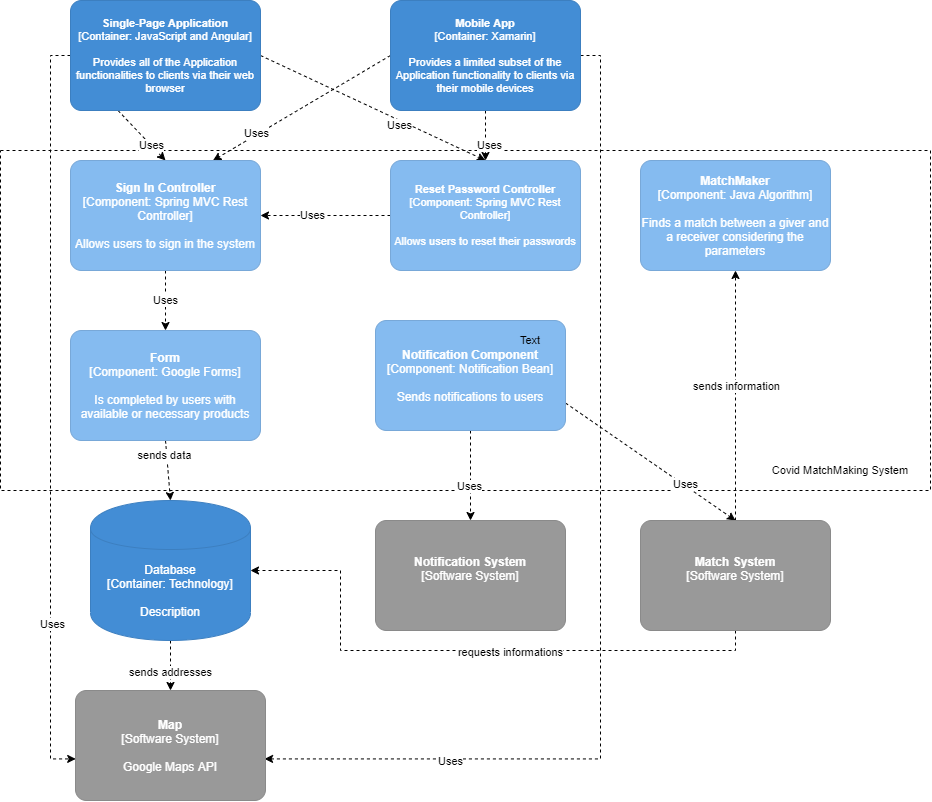

The diagram above was exported from draw.io. Its source (the exported page's mxGraphModel, read from the mxfile embedded in the PNG):
<mxGraphModel dx="1483" dy="701" grid="1" gridSize="10" guides="1" tooltips="1" connect="1" arrows="1" fold="1" page="1" pageScale="1" pageWidth="850" pageHeight="1100" math="0" shadow="0">
  <root>
    <mxCell id="0" />
    <mxCell id="1" parent="0" />
    <mxCell id="-rO2X-R-h5_dVaWr2MTx-46" value="" style="rounded=0;whiteSpace=wrap;html=1;fontSize=11;dashed=1;" vertex="1" parent="1">
      <mxGeometry x="50" y="190" width="930" height="340" as="geometry" />
    </mxCell>
    <mxCell id="-rO2X-R-h5_dVaWr2MTx-16" style="edgeStyle=none;rounded=0;orthogonalLoop=1;jettySize=auto;html=1;exitX=1;exitY=0.5;exitDx=0;exitDy=0;exitPerimeter=0;entryX=0.5;entryY=0;entryDx=0;entryDy=0;entryPerimeter=0;dashed=1;fontSize=11;" edge="1" parent="1" source="-rO2X-R-h5_dVaWr2MTx-1" target="-rO2X-R-h5_dVaWr2MTx-6">
      <mxGeometry relative="1" as="geometry" />
    </mxCell>
    <mxCell id="-rO2X-R-h5_dVaWr2MTx-18" value="Uses" style="edgeLabel;html=1;align=center;verticalAlign=middle;resizable=0;points=[];fontSize=11;" vertex="1" connectable="0" parent="-rO2X-R-h5_dVaWr2MTx-16">
      <mxGeometry x="0.2462" y="-4" relative="1" as="geometry">
        <mxPoint as="offset" />
      </mxGeometry>
    </mxCell>
    <mxCell id="-rO2X-R-h5_dVaWr2MTx-17" style="edgeStyle=none;rounded=0;orthogonalLoop=1;jettySize=auto;html=1;exitX=0.25;exitY=1;exitDx=0;exitDy=0;exitPerimeter=0;entryX=0.5;entryY=0;entryDx=0;entryDy=0;entryPerimeter=0;dashed=1;fontSize=11;" edge="1" parent="1" source="-rO2X-R-h5_dVaWr2MTx-1" target="-rO2X-R-h5_dVaWr2MTx-5">
      <mxGeometry relative="1" as="geometry" />
    </mxCell>
    <mxCell id="-rO2X-R-h5_dVaWr2MTx-20" value="Uses" style="edgeLabel;html=1;align=center;verticalAlign=middle;resizable=0;points=[];fontSize=11;" vertex="1" connectable="0" parent="-rO2X-R-h5_dVaWr2MTx-17">
      <mxGeometry x="0.3516" relative="1" as="geometry">
        <mxPoint as="offset" />
      </mxGeometry>
    </mxCell>
    <mxCell id="-rO2X-R-h5_dVaWr2MTx-27" style="rounded=0;orthogonalLoop=1;jettySize=auto;html=1;exitX=0;exitY=0.5;exitDx=0;exitDy=0;exitPerimeter=0;dashed=1;fontSize=11;entryX=0.001;entryY=0.622;entryDx=0;entryDy=0;entryPerimeter=0;edgeStyle=orthogonalEdgeStyle;" edge="1" parent="1" source="-rO2X-R-h5_dVaWr2MTx-1" target="-rO2X-R-h5_dVaWr2MTx-11">
      <mxGeometry relative="1" as="geometry">
        <mxPoint x="60" y="530" as="targetPoint" />
      </mxGeometry>
    </mxCell>
    <mxCell id="-rO2X-R-h5_dVaWr2MTx-30" value="Uses" style="edgeLabel;html=1;align=center;verticalAlign=middle;resizable=0;points=[];fontSize=11;" vertex="1" connectable="0" parent="-rO2X-R-h5_dVaWr2MTx-27">
      <mxGeometry x="0.5736" y="1" relative="1" as="geometry">
        <mxPoint as="offset" />
      </mxGeometry>
    </mxCell>
    <object placeholders="1" c4Name="Single-Page Application" c4Type="Container" c4Technology="JavaScript and Angular" c4Description="Provides all of the Application functionalities to clients via their web browser" label="&lt;b style=&quot;font-size: 11px;&quot;&gt;%c4Name%&lt;/b&gt;&lt;div style=&quot;font-size: 11px;&quot;&gt;[%c4Type%: %c4Technology%]&lt;/div&gt;&lt;br style=&quot;font-size: 11px;&quot;&gt;&lt;div style=&quot;font-size: 11px;&quot;&gt;%c4Description%&lt;/div&gt;" id="-rO2X-R-h5_dVaWr2MTx-1">
      <mxCell style="rounded=1;whiteSpace=wrap;html=1;labelBackgroundColor=none;fillColor=#438DD5;fontColor=#ffffff;align=center;arcSize=10;strokeColor=#3C7FC0;metaEdit=1;metaData={&quot;c4Type&quot;:{&quot;editable&quot;:false}};points=[[0.25,0,0],[0.5,0,0],[0.75,0,0],[1,0.25,0],[1,0.5,0],[1,0.75,0],[0.75,1,0],[0.5,1,0],[0.25,1,0],[0,0.75,0],[0,0.5,0],[0,0.25,0]];fontSize=11;" vertex="1" parent="1">
        <mxGeometry x="120" y="40" width="190" height="110" as="geometry" />
      </mxCell>
    </object>
    <mxCell id="-rO2X-R-h5_dVaWr2MTx-14" style="rounded=0;orthogonalLoop=1;jettySize=auto;html=1;exitX=0.5;exitY=1;exitDx=0;exitDy=0;exitPerimeter=0;entryX=0.5;entryY=0;entryDx=0;entryDy=0;entryPerimeter=0;dashed=1;fontSize=11;" edge="1" parent="1" source="-rO2X-R-h5_dVaWr2MTx-2" target="-rO2X-R-h5_dVaWr2MTx-6">
      <mxGeometry relative="1" as="geometry" />
    </mxCell>
    <mxCell id="-rO2X-R-h5_dVaWr2MTx-21" value="Uses" style="edgeLabel;html=1;align=center;verticalAlign=middle;resizable=0;points=[];fontSize=11;" vertex="1" connectable="0" parent="-rO2X-R-h5_dVaWr2MTx-14">
      <mxGeometry x="0.3676" y="3" relative="1" as="geometry">
        <mxPoint as="offset" />
      </mxGeometry>
    </mxCell>
    <mxCell id="-rO2X-R-h5_dVaWr2MTx-15" style="edgeStyle=none;rounded=0;orthogonalLoop=1;jettySize=auto;html=1;exitX=0;exitY=0.5;exitDx=0;exitDy=0;exitPerimeter=0;entryX=0.75;entryY=0;entryDx=0;entryDy=0;entryPerimeter=0;dashed=1;fontSize=11;" edge="1" parent="1" source="-rO2X-R-h5_dVaWr2MTx-2" target="-rO2X-R-h5_dVaWr2MTx-5">
      <mxGeometry relative="1" as="geometry" />
    </mxCell>
    <mxCell id="-rO2X-R-h5_dVaWr2MTx-19" value="Uses" style="edgeLabel;html=1;align=center;verticalAlign=middle;resizable=0;points=[];fontSize=11;" vertex="1" connectable="0" parent="-rO2X-R-h5_dVaWr2MTx-15">
      <mxGeometry x="0.5148" y="-2" relative="1" as="geometry">
        <mxPoint as="offset" />
      </mxGeometry>
    </mxCell>
    <mxCell id="-rO2X-R-h5_dVaWr2MTx-28" style="edgeStyle=orthogonalEdgeStyle;rounded=0;orthogonalLoop=1;jettySize=auto;html=1;exitX=1;exitY=0.5;exitDx=0;exitDy=0;exitPerimeter=0;dashed=1;fontSize=11;entryX=0.995;entryY=0.622;entryDx=0;entryDy=0;entryPerimeter=0;" edge="1" parent="1" source="-rO2X-R-h5_dVaWr2MTx-2" target="-rO2X-R-h5_dVaWr2MTx-11">
      <mxGeometry relative="1" as="geometry">
        <mxPoint x="951.5999755859375" y="480" as="targetPoint" />
      </mxGeometry>
    </mxCell>
    <mxCell id="-rO2X-R-h5_dVaWr2MTx-29" value="Uses" style="edgeLabel;html=1;align=center;verticalAlign=middle;resizable=0;points=[];fontSize=11;" vertex="1" connectable="0" parent="-rO2X-R-h5_dVaWr2MTx-28">
      <mxGeometry x="0.6497" y="2" relative="1" as="geometry">
        <mxPoint as="offset" />
      </mxGeometry>
    </mxCell>
    <object placeholders="1" c4Name="Mobile App" c4Type="Container" c4Technology="Xamarin" c4Description="Provides a limited subset of the Application functionality to clients via their mobile devices" label="&lt;b style=&quot;font-size: 11px;&quot;&gt;%c4Name%&lt;/b&gt;&lt;div style=&quot;font-size: 11px;&quot;&gt;[%c4Type%: %c4Technology%]&lt;/div&gt;&lt;br style=&quot;font-size: 11px;&quot;&gt;&lt;div style=&quot;font-size: 11px;&quot;&gt;%c4Description%&lt;/div&gt;" id="-rO2X-R-h5_dVaWr2MTx-2">
      <mxCell style="rounded=1;whiteSpace=wrap;html=1;labelBackgroundColor=none;fillColor=#438DD5;fontColor=#ffffff;align=center;arcSize=10;strokeColor=#3C7FC0;metaEdit=1;metaData={&quot;c4Type&quot;:{&quot;editable&quot;:false}};points=[[0.25,0,0],[0.5,0,0],[0.75,0,0],[1,0.25,0],[1,0.5,0],[1,0.75,0],[0.75,1,0],[0.5,1,0],[0.25,1,0],[0,0.75,0],[0,0.5,0],[0,0.25,0]];fontSize=11;" vertex="1" parent="1">
        <mxGeometry x="440" y="40" width="190" height="110" as="geometry" />
      </mxCell>
    </object>
    <mxCell id="-rO2X-R-h5_dVaWr2MTx-12" style="edgeStyle=orthogonalEdgeStyle;rounded=0;orthogonalLoop=1;jettySize=auto;html=1;exitX=0.5;exitY=1;exitDx=0;exitDy=0;exitPerimeter=0;fontSize=11;dashed=1;entryX=0.5;entryY=0;entryDx=0;entryDy=0;entryPerimeter=0;" edge="1" parent="1" source="-rO2X-R-h5_dVaWr2MTx-3" target="-rO2X-R-h5_dVaWr2MTx-11">
      <mxGeometry relative="1" as="geometry">
        <mxPoint x="220" y="660" as="targetPoint" />
      </mxGeometry>
    </mxCell>
    <mxCell id="-rO2X-R-h5_dVaWr2MTx-13" value="sends addresses" style="edgeLabel;html=1;align=center;verticalAlign=middle;resizable=0;points=[];fontSize=11;" vertex="1" connectable="0" parent="-rO2X-R-h5_dVaWr2MTx-12">
      <mxGeometry x="0.2463" y="-1" relative="1" as="geometry">
        <mxPoint as="offset" />
      </mxGeometry>
    </mxCell>
    <object placeholders="1" c4Type="Database" c4Technology="Technology" c4Description="Description" label="%c4Type%&lt;div&gt;[Container:&amp;nbsp;%c4Technology%]&lt;/div&gt;&lt;br&gt;&lt;div&gt;%c4Description%&lt;/div&gt;" id="-rO2X-R-h5_dVaWr2MTx-3">
      <mxCell style="shape=cylinder;whiteSpace=wrap;html=1;boundedLbl=1;rounded=0;labelBackgroundColor=none;fillColor=#438DD5;fontSize=12;fontColor=#ffffff;align=center;strokeColor=#3C7FC0;metaEdit=1;points=[[0.5,0,0],[1,0.25,0],[1,0.5,0],[1,0.75,0],[0.5,1,0],[0,0.75,0],[0,0.5,0],[0,0.25,0]];metaData={&quot;c4Type&quot;:{&quot;editable&quot;:false}};" vertex="1" parent="1">
        <mxGeometry x="140" y="540" width="160" height="140" as="geometry" />
      </mxCell>
    </object>
    <mxCell id="-rO2X-R-h5_dVaWr2MTx-25" style="edgeStyle=none;rounded=0;orthogonalLoop=1;jettySize=auto;html=1;exitX=0.5;exitY=1;exitDx=0;exitDy=0;exitPerimeter=0;entryX=0.5;entryY=0;entryDx=0;entryDy=0;entryPerimeter=0;dashed=1;fontSize=11;" edge="1" parent="1" source="-rO2X-R-h5_dVaWr2MTx-4" target="-rO2X-R-h5_dVaWr2MTx-3">
      <mxGeometry relative="1" as="geometry" />
    </mxCell>
    <mxCell id="-rO2X-R-h5_dVaWr2MTx-26" value="sends data" style="edgeLabel;html=1;align=center;verticalAlign=middle;resizable=0;points=[];fontSize=11;" vertex="1" connectable="0" parent="-rO2X-R-h5_dVaWr2MTx-25">
      <mxGeometry x="-0.5095" y="-3" relative="1" as="geometry">
        <mxPoint as="offset" />
      </mxGeometry>
    </mxCell>
    <object placeholders="1" c4Name="Form" c4Type="Component" c4Technology="Google Forms" c4Description="Is completed by users with available or necessary products" label="&lt;b&gt;%c4Name%&lt;/b&gt;&lt;div&gt;[%c4Type%: %c4Technology%]&lt;/div&gt;&lt;br&gt;&lt;div&gt;%c4Description%&lt;/div&gt;" id="-rO2X-R-h5_dVaWr2MTx-4">
      <mxCell style="rounded=1;whiteSpace=wrap;html=1;labelBackgroundColor=none;fillColor=#85BBF0;fontColor=#ffffff;align=center;arcSize=10;strokeColor=#78A8D8;metaEdit=1;metaData={&quot;c4Type&quot;:{&quot;editable&quot;:false}};points=[[0.25,0,0],[0.5,0,0],[0.75,0,0],[1,0.25,0],[1,0.5,0],[1,0.75,0],[0.75,1,0],[0.5,1,0],[0.25,1,0],[0,0.75,0],[0,0.5,0],[0,0.25,0]];" vertex="1" parent="1">
        <mxGeometry x="120" y="370" width="190" height="110" as="geometry" />
      </mxCell>
    </object>
    <mxCell id="-rO2X-R-h5_dVaWr2MTx-23" value="Uses" style="edgeStyle=none;rounded=0;orthogonalLoop=1;jettySize=auto;html=1;exitX=0.5;exitY=1;exitDx=0;exitDy=0;exitPerimeter=0;entryX=0.5;entryY=0;entryDx=0;entryDy=0;entryPerimeter=0;dashed=1;fontSize=11;" edge="1" parent="1" source="-rO2X-R-h5_dVaWr2MTx-5" target="-rO2X-R-h5_dVaWr2MTx-4">
      <mxGeometry relative="1" as="geometry" />
    </mxCell>
    <object placeholders="1" c4Name="Sign In Controller" c4Type="Component" c4Technology="Spring MVC Rest Controller" c4Description="Allows users to sign in the system" label="&lt;b&gt;%c4Name%&lt;/b&gt;&lt;div&gt;[%c4Type%: %c4Technology%]&lt;/div&gt;&lt;br&gt;&lt;div&gt;%c4Description%&lt;/div&gt;" id="-rO2X-R-h5_dVaWr2MTx-5">
      <mxCell style="rounded=1;whiteSpace=wrap;html=1;labelBackgroundColor=none;fillColor=#85BBF0;fontColor=#ffffff;align=center;arcSize=10;strokeColor=#78A8D8;metaEdit=1;metaData={&quot;c4Type&quot;:{&quot;editable&quot;:false}};points=[[0.25,0,0],[0.5,0,0],[0.75,0,0],[1,0.25,0],[1,0.5,0],[1,0.75,0],[0.75,1,0],[0.5,1,0],[0.25,1,0],[0,0.75,0],[0,0.5,0],[0,0.25,0]];" vertex="1" parent="1">
        <mxGeometry x="120" y="200" width="190" height="110" as="geometry" />
      </mxCell>
    </object>
    <mxCell id="-rO2X-R-h5_dVaWr2MTx-22" style="edgeStyle=none;rounded=0;orthogonalLoop=1;jettySize=auto;html=1;exitX=0;exitY=0.5;exitDx=0;exitDy=0;exitPerimeter=0;entryX=1;entryY=0.5;entryDx=0;entryDy=0;entryPerimeter=0;dashed=1;fontSize=11;" edge="1" parent="1" source="-rO2X-R-h5_dVaWr2MTx-6" target="-rO2X-R-h5_dVaWr2MTx-5">
      <mxGeometry relative="1" as="geometry" />
    </mxCell>
    <mxCell id="-rO2X-R-h5_dVaWr2MTx-24" value="Uses" style="edgeLabel;html=1;align=center;verticalAlign=middle;resizable=0;points=[];fontSize=11;" vertex="1" connectable="0" parent="-rO2X-R-h5_dVaWr2MTx-22">
      <mxGeometry x="0.2185" y="-1" relative="1" as="geometry">
        <mxPoint as="offset" />
      </mxGeometry>
    </mxCell>
    <object placeholders="1" c4Name="Reset Password Controller" c4Type="Component" c4Technology="Spring MVC Rest Controller" c4Description="Allows users to reset their passwords" label="&lt;b style=&quot;font-size: 11px;&quot;&gt;%c4Name%&lt;/b&gt;&lt;div style=&quot;font-size: 11px;&quot;&gt;[%c4Type%: %c4Technology%]&lt;/div&gt;&lt;br style=&quot;font-size: 11px;&quot;&gt;&lt;div style=&quot;font-size: 11px;&quot;&gt;%c4Description%&lt;/div&gt;" id="-rO2X-R-h5_dVaWr2MTx-6">
      <mxCell style="rounded=1;whiteSpace=wrap;html=1;labelBackgroundColor=none;fillColor=#85BBF0;fontColor=#ffffff;align=center;arcSize=10;strokeColor=#78A8D8;metaEdit=1;metaData={&quot;c4Type&quot;:{&quot;editable&quot;:false}};points=[[0.25,0,0],[0.5,0,0],[0.75,0,0],[1,0.25,0],[1,0.5,0],[1,0.75,0],[0.75,1,0],[0.5,1,0],[0.25,1,0],[0,0.75,0],[0,0.5,0],[0,0.25,0]];fontSize=11;" vertex="1" parent="1">
        <mxGeometry x="440" y="200" width="190" height="110" as="geometry" />
      </mxCell>
    </object>
    <mxCell id="-rO2X-R-h5_dVaWr2MTx-31" style="edgeStyle=orthogonalEdgeStyle;rounded=0;orthogonalLoop=1;jettySize=auto;html=1;exitX=0.5;exitY=1;exitDx=0;exitDy=0;exitPerimeter=0;dashed=1;fontSize=11;" edge="1" parent="1" source="-rO2X-R-h5_dVaWr2MTx-7" target="-rO2X-R-h5_dVaWr2MTx-8">
      <mxGeometry relative="1" as="geometry" />
    </mxCell>
    <mxCell id="-rO2X-R-h5_dVaWr2MTx-33" value="Uses" style="edgeLabel;html=1;align=center;verticalAlign=middle;resizable=0;points=[];fontSize=11;" vertex="1" connectable="0" parent="-rO2X-R-h5_dVaWr2MTx-31">
      <mxGeometry x="0.224" y="-2" relative="1" as="geometry">
        <mxPoint as="offset" />
      </mxGeometry>
    </mxCell>
    <mxCell id="-rO2X-R-h5_dVaWr2MTx-32" style="rounded=0;orthogonalLoop=1;jettySize=auto;html=1;exitX=1;exitY=0.75;exitDx=0;exitDy=0;exitPerimeter=0;entryX=0.5;entryY=0;entryDx=0;entryDy=0;entryPerimeter=0;dashed=1;fontSize=11;" edge="1" parent="1" source="-rO2X-R-h5_dVaWr2MTx-7" target="-rO2X-R-h5_dVaWr2MTx-10">
      <mxGeometry relative="1" as="geometry" />
    </mxCell>
    <mxCell id="-rO2X-R-h5_dVaWr2MTx-35" value="Uses" style="edgeLabel;html=1;align=center;verticalAlign=middle;resizable=0;points=[];fontSize=11;" vertex="1" connectable="0" parent="-rO2X-R-h5_dVaWr2MTx-32">
      <mxGeometry x="0.3931" y="1" relative="1" as="geometry">
        <mxPoint as="offset" />
      </mxGeometry>
    </mxCell>
    <object placeholders="1" c4Name="Notification Component" c4Type="Component" c4Technology="Notification Bean" c4Description="Sends notifications to users" label="&lt;b&gt;%c4Name%&lt;/b&gt;&lt;div&gt;[%c4Type%: %c4Technology%]&lt;/div&gt;&lt;br&gt;&lt;div&gt;%c4Description%&lt;/div&gt;" id="-rO2X-R-h5_dVaWr2MTx-7">
      <mxCell style="rounded=1;whiteSpace=wrap;html=1;labelBackgroundColor=none;fillColor=#85BBF0;fontColor=#ffffff;align=center;arcSize=10;strokeColor=#78A8D8;metaEdit=1;metaData={&quot;c4Type&quot;:{&quot;editable&quot;:false}};points=[[0.25,0,0],[0.5,0,0],[0.75,0,0],[1,0.25,0],[1,0.5,0],[1,0.75,0],[0.75,1,0],[0.5,1,0],[0.25,1,0],[0,0.75,0],[0,0.5,0],[0,0.25,0]];" vertex="1" parent="1">
        <mxGeometry x="425" y="360" width="190" height="110" as="geometry" />
      </mxCell>
    </object>
    <object placeholders="1" c4Name="Notification System" c4Type="Software System" c4Description="" label="&lt;b&gt;%c4Name%&lt;/b&gt;&lt;div&gt;[%c4Type%]&lt;/div&gt;&lt;br&gt;&lt;div&gt;%c4Description%&lt;/div&gt;" id="-rO2X-R-h5_dVaWr2MTx-8">
      <mxCell style="rounded=1;whiteSpace=wrap;html=1;labelBackgroundColor=none;fillColor=#999999;fontColor=#ffffff;align=center;arcSize=10;strokeColor=#8A8A8A;metaEdit=1;metaData={&quot;c4Type&quot;:{&quot;editable&quot;:false}};points=[[0.25,0,0],[0.5,0,0],[0.75,0,0],[1,0.25,0],[1,0.5,0],[1,0.75,0],[0.75,1,0],[0.5,1,0],[0.25,1,0],[0,0.75,0],[0,0.5,0],[0,0.25,0]];" vertex="1" parent="1">
        <mxGeometry x="425" y="560" width="190" height="110" as="geometry" />
      </mxCell>
    </object>
    <object placeholders="1" c4Name="MatchMaker" c4Type="Component" c4Technology="Java Algorithm" c4Description="Finds a match between a giver and a receiver considering the parameters" label="&lt;b&gt;%c4Name%&lt;/b&gt;&lt;div&gt;[%c4Type%: %c4Technology%]&lt;/div&gt;&lt;br&gt;&lt;div&gt;%c4Description%&lt;/div&gt;" id="-rO2X-R-h5_dVaWr2MTx-9">
      <mxCell style="rounded=1;whiteSpace=wrap;html=1;labelBackgroundColor=none;fillColor=#85BBF0;fontColor=#ffffff;align=center;arcSize=10;strokeColor=#78A8D8;metaEdit=1;metaData={&quot;c4Type&quot;:{&quot;editable&quot;:false}};points=[[0.25,0,0],[0.5,0,0],[0.75,0,0],[1,0.25,0],[1,0.5,0],[1,0.75,0],[0.75,1,0],[0.5,1,0],[0.25,1,0],[0,0.75,0],[0,0.5,0],[0,0.25,0]];" vertex="1" parent="1">
        <mxGeometry x="690" y="200" width="190" height="110" as="geometry" />
      </mxCell>
    </object>
    <mxCell id="-rO2X-R-h5_dVaWr2MTx-42" style="edgeStyle=orthogonalEdgeStyle;rounded=0;orthogonalLoop=1;jettySize=auto;html=1;exitX=0.5;exitY=1;exitDx=0;exitDy=0;exitPerimeter=0;entryX=1;entryY=0.5;entryDx=0;entryDy=0;entryPerimeter=0;dashed=1;fontSize=11;" edge="1" parent="1" source="-rO2X-R-h5_dVaWr2MTx-10" target="-rO2X-R-h5_dVaWr2MTx-3">
      <mxGeometry relative="1" as="geometry">
        <Array as="points">
          <mxPoint x="785" y="690" />
          <mxPoint x="390" y="690" />
          <mxPoint x="390" y="610" />
        </Array>
      </mxGeometry>
    </mxCell>
    <mxCell id="-rO2X-R-h5_dVaWr2MTx-43" value="requests informations" style="edgeLabel;html=1;align=center;verticalAlign=middle;resizable=0;points=[];fontSize=11;" vertex="1" connectable="0" parent="-rO2X-R-h5_dVaWr2MTx-42">
      <mxGeometry x="-0.159" y="1" relative="1" as="geometry">
        <mxPoint as="offset" />
      </mxGeometry>
    </mxCell>
    <mxCell id="-rO2X-R-h5_dVaWr2MTx-44" style="edgeStyle=orthogonalEdgeStyle;rounded=0;orthogonalLoop=1;jettySize=auto;html=1;exitX=0.5;exitY=0;exitDx=0;exitDy=0;exitPerimeter=0;dashed=1;fontSize=11;" edge="1" parent="1" source="-rO2X-R-h5_dVaWr2MTx-10" target="-rO2X-R-h5_dVaWr2MTx-9">
      <mxGeometry relative="1" as="geometry" />
    </mxCell>
    <mxCell id="-rO2X-R-h5_dVaWr2MTx-45" value="sends information" style="edgeLabel;html=1;align=center;verticalAlign=middle;resizable=0;points=[];fontSize=11;" vertex="1" connectable="0" parent="-rO2X-R-h5_dVaWr2MTx-44">
      <mxGeometry x="0.0752" relative="1" as="geometry">
        <mxPoint as="offset" />
      </mxGeometry>
    </mxCell>
    <object placeholders="1" c4Name="Match System&#10;" c4Type="Software System" c4Description="" label="&lt;b&gt;%c4Name%&lt;/b&gt;&lt;div&gt;[%c4Type%]&lt;/div&gt;&lt;br&gt;&lt;div&gt;%c4Description%&lt;/div&gt;" id="-rO2X-R-h5_dVaWr2MTx-10">
      <mxCell style="rounded=1;whiteSpace=wrap;html=1;labelBackgroundColor=none;fillColor=#999999;fontColor=#ffffff;align=center;arcSize=10;strokeColor=#8A8A8A;metaEdit=1;metaData={&quot;c4Type&quot;:{&quot;editable&quot;:false}};points=[[0.25,0,0],[0.5,0,0],[0.75,0,0],[1,0.25,0],[1,0.5,0],[1,0.75,0],[0.75,1,0],[0.5,1,0],[0.25,1,0],[0,0.75,0],[0,0.5,0],[0,0.25,0]];" vertex="1" parent="1">
        <mxGeometry x="690" y="560" width="190" height="110" as="geometry" />
      </mxCell>
    </object>
    <object placeholders="1" c4Name="Map" c4Type="Software System" c4Description="Google Maps API" label="&lt;b&gt;%c4Name%&lt;/b&gt;&lt;div&gt;[%c4Type%]&lt;/div&gt;&lt;br&gt;&lt;div&gt;%c4Description%&lt;/div&gt;" id="-rO2X-R-h5_dVaWr2MTx-11">
      <mxCell style="rounded=1;whiteSpace=wrap;html=1;labelBackgroundColor=none;fillColor=#999999;fontColor=#ffffff;align=center;arcSize=10;strokeColor=#8A8A8A;metaEdit=1;metaData={&quot;c4Type&quot;:{&quot;editable&quot;:false}};points=[[0.25,0,0],[0.5,0,0],[0.75,0,0],[1,0.25,0],[1,0.5,0],[1,0.75,0],[0.75,1,0],[0.5,1,0],[0.25,1,0],[0,0.75,0],[0,0.5,0],[0,0.25,0]];" vertex="1" parent="1">
        <mxGeometry x="125" y="730" width="190" height="110" as="geometry" />
      </mxCell>
    </object>
    <mxCell id="-rO2X-R-h5_dVaWr2MTx-49" value="Text" style="text;html=1;strokeColor=none;fillColor=none;align=center;verticalAlign=middle;whiteSpace=wrap;rounded=0;dashed=1;fontSize=11;" vertex="1" parent="1">
      <mxGeometry x="560" y="370" width="40" height="20" as="geometry" />
    </mxCell>
    <mxCell id="-rO2X-R-h5_dVaWr2MTx-50" value="Covid MatchMaking System" style="text;html=1;strokeColor=none;fillColor=none;align=center;verticalAlign=middle;whiteSpace=wrap;rounded=0;dashed=1;fontSize=11;" vertex="1" parent="1">
      <mxGeometry x="820" y="500" width="140" height="20" as="geometry" />
    </mxCell>
  </root>
</mxGraphModel>